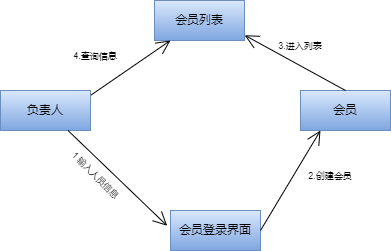

The diagram above was exported from draw.io. Its source (the exported page's mxGraphModel, read from the mxfile embedded in the PNG):
<mxGraphModel dx="545" dy="329" grid="1" gridSize="10" guides="1" tooltips="1" connect="1" arrows="1" fold="1" page="1" pageScale="1" pageWidth="827" pageHeight="1169" math="0" shadow="0">
  <root>
    <mxCell id="0" />
    <mxCell id="1" parent="0" />
    <mxCell id="QAVnU2C8utsnKcptrO-X-1" value="负责人" style="html=1;whiteSpace=wrap;fillColor=#dae8fc;strokeColor=#6c8ebf;gradientColor=#7ea6e0;" parent="1" vertex="1">
      <mxGeometry x="170" y="380" width="90" height="40" as="geometry" />
    </mxCell>
    <mxCell id="QAVnU2C8utsnKcptrO-X-2" value="会员登录界面" style="html=1;whiteSpace=wrap;fillColor=#dae8fc;strokeColor=#6c8ebf;gradientColor=#7ea6e0;" parent="1" vertex="1">
      <mxGeometry x="340" y="500" width="90" height="40" as="geometry" />
    </mxCell>
    <mxCell id="QAVnU2C8utsnKcptrO-X-3" value="会员" style="html=1;whiteSpace=wrap;fillColor=#dae8fc;strokeColor=#6c8ebf;gradientColor=#7ea6e0;" parent="1" vertex="1">
      <mxGeometry x="470" y="380" width="90" height="40" as="geometry" />
    </mxCell>
    <mxCell id="QAVnU2C8utsnKcptrO-X-4" value="会员列表" style="html=1;whiteSpace=wrap;fillColor=#dae8fc;strokeColor=#6c8ebf;gradientColor=#7ea6e0;" parent="1" vertex="1">
      <mxGeometry x="324" y="290" width="90" height="40" as="geometry" />
    </mxCell>
    <mxCell id="QAVnU2C8utsnKcptrO-X-6" value="1 输入人员信息" style="text;align=center;verticalAlign=middle;resizable=0;points=[];autosize=1;strokeColor=none;fillColor=none;fontSize=9;rotation=45;" parent="1" vertex="1">
      <mxGeometry x="210" y="450" width="110" height="30" as="geometry" />
    </mxCell>
    <mxCell id="QAVnU2C8utsnKcptrO-X-9" value="2.创建会员" style="text;align=center;verticalAlign=middle;resizable=0;points=[];autosize=1;strokeColor=none;fillColor=none;fontSize=9;" parent="1" vertex="1">
      <mxGeometry x="460" y="450" width="80" height="30" as="geometry" />
    </mxCell>
    <mxCell id="QAVnU2C8utsnKcptrO-X-11" value="" style="endArrow=open;endFill=1;endSize=12;html=1;rounded=0;exitX=0.75;exitY=1;exitDx=0;exitDy=0;entryX=-0.037;entryY=0.382;entryDx=0;entryDy=0;entryPerimeter=0;" parent="1" source="QAVnU2C8utsnKcptrO-X-1" target="QAVnU2C8utsnKcptrO-X-2" edge="1">
      <mxGeometry width="160" relative="1" as="geometry">
        <mxPoint x="340" y="410" as="sourcePoint" />
        <mxPoint x="500" y="410" as="targetPoint" />
      </mxGeometry>
    </mxCell>
    <mxCell id="QAVnU2C8utsnKcptrO-X-16" value="" style="endArrow=open;endFill=1;endSize=12;html=1;rounded=0;exitX=1;exitY=0.5;exitDx=0;exitDy=0;entryX=0.222;entryY=1;entryDx=0;entryDy=0;entryPerimeter=0;" parent="1" source="QAVnU2C8utsnKcptrO-X-2" target="QAVnU2C8utsnKcptrO-X-3" edge="1">
      <mxGeometry width="160" relative="1" as="geometry">
        <mxPoint x="340" y="410" as="sourcePoint" />
        <mxPoint x="500" y="410" as="targetPoint" />
      </mxGeometry>
    </mxCell>
    <mxCell id="QAVnU2C8utsnKcptrO-X-17" value="" style="endArrow=open;endFill=1;endSize=12;html=1;rounded=0;entryX=1.002;entryY=0.868;entryDx=0;entryDy=0;entryPerimeter=0;exitX=0.5;exitY=0;exitDx=0;exitDy=0;" parent="1" source="QAVnU2C8utsnKcptrO-X-3" target="QAVnU2C8utsnKcptrO-X-4" edge="1">
      <mxGeometry width="160" relative="1" as="geometry">
        <mxPoint x="340" y="410" as="sourcePoint" />
        <mxPoint x="500" y="410" as="targetPoint" />
      </mxGeometry>
    </mxCell>
    <mxCell id="QAVnU2C8utsnKcptrO-X-18" value="3.进入列表" style="text;align=center;verticalAlign=middle;resizable=0;points=[];autosize=1;strokeColor=none;fillColor=none;fontSize=9;" parent="1" vertex="1">
      <mxGeometry x="430" y="320" width="80" height="30" as="geometry" />
    </mxCell>
    <mxCell id="QAVnU2C8utsnKcptrO-X-19" value="" style="endArrow=open;endFill=1;endSize=12;html=1;rounded=0;exitX=1.008;exitY=0.111;exitDx=0;exitDy=0;exitPerimeter=0;" parent="1" source="QAVnU2C8utsnKcptrO-X-1" target="QAVnU2C8utsnKcptrO-X-4" edge="1">
      <mxGeometry width="160" relative="1" as="geometry">
        <mxPoint x="340" y="410" as="sourcePoint" />
        <mxPoint x="500" y="410" as="targetPoint" />
      </mxGeometry>
    </mxCell>
    <mxCell id="QAVnU2C8utsnKcptrO-X-20" value="4.查询信息" style="text;align=center;verticalAlign=middle;resizable=0;points=[];autosize=1;strokeColor=none;fillColor=none;fontSize=9;" parent="1" vertex="1">
      <mxGeometry x="225" y="330" width="80" height="30" as="geometry" />
    </mxCell>
  </root>
</mxGraphModel>